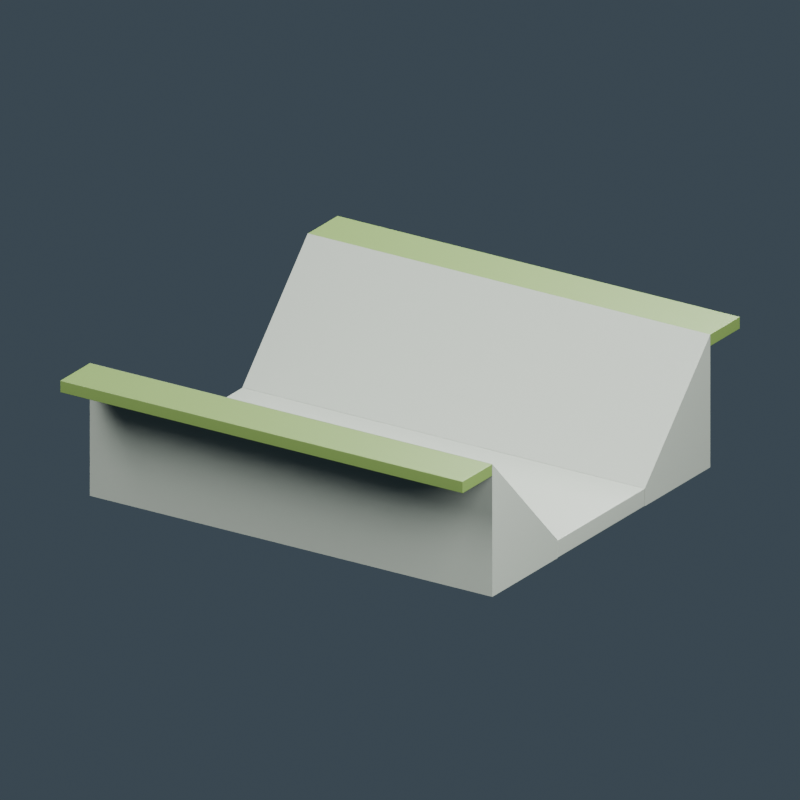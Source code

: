 # Source: drainage-canal-bank.blend  (saved by Blender 4.0.36; exported with 4.5.12 LTS)
import bpy
from mathutils import Matrix  # noqa: F401  (used for matrix-valued properties, if any)

bpy.ops.wm.read_factory_settings(use_empty=True)
scene = bpy.context.scene
scene.name = 'Scene'

# ---- materials (node trees are filled in below, after node groups)
mat_drainage_concrete = bpy.data.materials.new('Drainage concrete')
mat_drainage_concrete.diffuse_color = (0.2957, 0.3303, 0.2846, 1.0)
mat_bank_green_cover = bpy.data.materials.new('Bank green cover')
mat_bank_green_cover.diffuse_color = (0.126, 0.2049, 0.05088, 1.0)

# ---- material node trees
mat_drainage_concrete.use_nodes = True; mat_drainage_concrete.node_tree.nodes.clear()
_N = mat_drainage_concrete.node_tree.nodes; _L = mat_drainage_concrete.node_tree.links
n0 = _N.new('ShaderNodeBsdfPrincipled'); n0.name = 'Principled BSDF'; n0.location = (10, 300)
n0.inputs[0].default_value = (0.2957, 0.3303, 0.2846, 1.0)
n0.inputs[2].default_value = 0.45
n0.inputs[3].default_value = 1.45
n1 = _N.new('ShaderNodeOutputMaterial'); n1.name = 'Material Output'; n1.location = (300, 300)
_L.new(n0.outputs[0], n1.inputs[0])
n1.is_active_output = True
mat_bank_green_cover.use_nodes = True; mat_bank_green_cover.node_tree.nodes.clear()
_N = mat_bank_green_cover.node_tree.nodes; _L = mat_bank_green_cover.node_tree.links
n0 = _N.new('ShaderNodeBsdfPrincipled'); n0.name = 'Principled BSDF'; n0.location = (10, 300)
n0.inputs[0].default_value = (0.126, 0.2049, 0.05088, 1.0)
n0.inputs[2].default_value = 0.45
n0.inputs[3].default_value = 1.45
n1 = _N.new('ShaderNodeOutputMaterial'); n1.name = 'Material Output'; n1.location = (300, 300)
_L.new(n0.outputs[0], n1.inputs[0])
n1.is_active_output = True

# ---- world
world_slate_studio = bpy.data.worlds.new('Slate studio'); scene.world = world_slate_studio
world_slate_studio.use_nodes = True; world_slate_studio.node_tree.nodes.clear()
_N = world_slate_studio.node_tree.nodes; _L = world_slate_studio.node_tree.links
n0 = _N.new('ShaderNodeBackground'); n0.name = 'Background'; n0.location = (10, 300)
n0.inputs[0].default_value = (0.1, 0.14, 0.18, 1.0)
n0.inputs[1].default_value = 0.5
n1 = _N.new('ShaderNodeOutputWorld'); n1.name = 'World Output'; n1.location = (300, 300)
_L.new(n0.outputs[0], n1.inputs[0])
n1.is_active_output = True
world_slate_studio.use_sun_shadow = False
world_slate_studio.sun_shadow_jitter_overblur = 0.0

# ---- cameras
cam_camera = bpy.data.cameras.new('Camera')
cam_camera.type = 'ORTHO'
cam_camera.ortho_scale = 5.0

# ---- lights
light_area = bpy.data.lights.new('Area', 'AREA')
light_area.transmission_factor = 0.0
light_area.energy = 2031.0
light_area.shadow_maximum_resolution = 0.006
light_area.use_absolute_resolution = True
light_area.size = 5.0
light_area.size_y = 1.0
light_area_001 = bpy.data.lights.new('Area.001', 'AREA')
light_area_001.transmission_factor = 0.0
light_area_001.energy = 1406.0
light_area_001.shadow_maximum_resolution = 0.006
light_area_001.use_absolute_resolution = True
light_area_001.size = 5.0
light_area_001.size_y = 1.0
light_area_002 = bpy.data.lights.new('Area.002', 'AREA')
light_area_002.transmission_factor = 0.0
light_area_002.energy = 2344.0
light_area_002.shadow_maximum_resolution = 0.006
light_area_002.use_absolute_resolution = True
light_area_002.size = 5.0
light_area_002.size_y = 1.0

# ---- meshes
me_cube = bpy.data.meshes.new('Cube')
me_cube.from_pydata([(-1.5, -0.5, -0.06), (-1.5, -0.5, 0.06), (-1.5, 0.5, -0.06), (-1.5, 0.5, 0.06), (1.5, -0.5, -0.06), (1.5, -0.5, 0.06), (1.5, 0.5, -0.06), (1.5, 0.5, 0.06)], [], [(0, 1, 3, 2), (2, 3, 7, 6), (6, 7, 5, 4), (4, 5, 1, 0), (2, 6, 4, 0), (7, 3, 1, 5)])
_uv = me_cube.uv_layers.new(name='UVMap')
_uv.uv.foreach_set('vector', [0.375, 0.0, 0.625, 0.0, 0.625, 0.25, 0.375, 0.25, 0.375, 0.25, 0.625, 0.25, 0.625, 0.5, 0.375, 0.5, 0.375, 0.5, 0.625, 0.5, 0.625, 0.75, 0.375, 0.75, 0.375, 0.75, 0.625, 0.75, 0.625, 1.0, 0.375, 1.0, 0.125, 0.5, 0.375, 0.5, 0.375, 0.75, 0.125, 0.75, 0.625, 0.5, 0.875, 0.5, 0.875, 0.75, 0.625, 0.75])
me_cube.materials.append(mat_drainage_concrete)
me_cube.update()
me_bank = bpy.data.meshes.new('Bank')
me_bank.from_pydata([(-1.5, -0.5, 0.0), (-1.5, -1.25, 0.0), (-1.5, -1.25, 0.9), (-1.5, -0.5, 0.12), (1.5, -0.5, 0.0), (1.5, -1.25, 0.0), (1.5, -1.25, 0.9), (1.5, -0.5, 0.12)], [], [(0, 1, 2, 3), (4, 7, 6, 5), (0, 4, 5, 1), (1, 5, 6, 2), (2, 6, 7, 3), (3, 7, 4, 0)])
me_bank.materials.append(mat_drainage_concrete)
me_bank.update()
me_cube_001 = bpy.data.meshes.new('Cube.001')
me_cube_001.from_pydata([(-1.5, -0.17, -0.04), (-1.5, -0.17, 0.04), (-1.5, 0.17, -0.04), (-1.5, 0.17, 0.04), (1.5, -0.17, -0.04), (1.5, -0.17, 0.04), (1.5, 0.17, -0.04), (1.5, 0.17, 0.04)], [], [(0, 1, 3, 2), (2, 3, 7, 6), (6, 7, 5, 4), (4, 5, 1, 0), (2, 6, 4, 0), (7, 3, 1, 5)])
_uv = me_cube_001.uv_layers.new(name='UVMap')
_uv.uv.foreach_set('vector', [0.375, 0.0, 0.625, 0.0, 0.625, 0.25, 0.375, 0.25, 0.375, 0.25, 0.625, 0.25, 0.625, 0.5, 0.375, 0.5, 0.375, 0.5, 0.625, 0.5, 0.625, 0.75, 0.375, 0.75, 0.375, 0.75, 0.625, 0.75, 0.625, 1.0, 0.375, 1.0, 0.125, 0.5, 0.375, 0.5, 0.375, 0.75, 0.125, 0.75, 0.625, 0.5, 0.875, 0.5, 0.875, 0.75, 0.625, 0.75])
me_cube_001.materials.append(mat_bank_green_cover)
me_cube_001.update()
me_bank_001 = bpy.data.meshes.new('Bank.001')
me_bank_001.from_pydata([(-1.5, 0.5, 0.0), (-1.5, 1.25, 0.0), (-1.5, 1.25, 0.9), (-1.5, 0.5, 0.12), (1.5, 0.5, 0.0), (1.5, 1.25, 0.0), (1.5, 1.25, 0.9), (1.5, 0.5, 0.12)], [], [(0, 3, 2, 1), (4, 5, 6, 7), (0, 1, 5, 4), (1, 2, 6, 5), (2, 3, 7, 6), (3, 0, 4, 7)])
me_bank_001.materials.append(mat_drainage_concrete)
me_bank_001.update()
me_cube_002 = bpy.data.meshes.new('Cube.002')
me_cube_002.from_pydata([(-1.5, -0.17, -0.04), (-1.5, -0.17, 0.04), (-1.5, 0.17, -0.04), (-1.5, 0.17, 0.04), (1.5, -0.17, -0.04), (1.5, -0.17, 0.04), (1.5, 0.17, -0.04), (1.5, 0.17, 0.04)], [], [(0, 1, 3, 2), (2, 3, 7, 6), (6, 7, 5, 4), (4, 5, 1, 0), (2, 6, 4, 0), (7, 3, 1, 5)])
_uv = me_cube_002.uv_layers.new(name='UVMap')
_uv.uv.foreach_set('vector', [0.375, 0.0, 0.625, 0.0, 0.625, 0.25, 0.375, 0.25, 0.375, 0.25, 0.625, 0.25, 0.625, 0.5, 0.375, 0.5, 0.375, 0.5, 0.625, 0.5, 0.625, 0.75, 0.375, 0.75, 0.375, 0.75, 0.625, 0.75, 0.625, 1.0, 0.375, 1.0, 0.125, 0.5, 0.375, 0.5, 0.375, 0.75, 0.125, 0.75, 0.625, 0.5, 0.875, 0.5, 0.875, 0.75, 0.625, 0.75])
me_cube_002.materials.append(mat_bank_green_cover)
me_cube_002.update()

# ---- objects
ob_asset_drainagecanalbank = bpy.data.objects.new('ASSET_DrainageCanalBank', None)
ob_canal_bed = bpy.data.objects.new('CANAL_Bed', me_cube)
ob_canal_slope = bpy.data.objects.new('CANAL_Slope', me_bank)
ob_canal_verge_001 = bpy.data.objects.new('CANAL_Verge.001', me_cube_001)
ob_canal_slope_001 = bpy.data.objects.new('CANAL_Slope.001', me_bank_001)
ob_canal_verge = bpy.data.objects.new('CANAL_Verge', me_cube_002)
ob_connect_end = bpy.data.objects.new('CONNECT_End', None)
ob_connect_end_001 = bpy.data.objects.new('CONNECT_End.001', None)
ob_studio_key = bpy.data.objects.new('STUDIO_Key', light_area)
ob_studio_fill = bpy.data.objects.new('STUDIO_Fill', light_area_001)
ob_studio_rim = bpy.data.objects.new('STUDIO_Rim', light_area_002)
ob_studio_camera = bpy.data.objects.new('STUDIO_Camera', cam_camera)

# ---- transforms, parenting, visibility, modifiers, constraints
ob_asset_drainagecanalbank.location = (0.0, 0.0, 0.0)
ob_canal_bed.parent = ob_asset_drainagecanalbank
ob_canal_bed.location = (0.0, 0.0, 0.06)
_m = ob_canal_bed.modifiers.new('Manufactured edge', 'BEVEL')
_m.width = 0.005
_m.width_pct = 0.005
_m.segments = 2
_m = ob_canal_bed.modifiers.new('Corner normals', 'WEIGHTED_NORMAL')
ob_canal_slope.parent = ob_asset_drainagecanalbank
ob_canal_slope.location = (0.0, 0.0, 0.0)
ob_canal_verge_001.parent = ob_asset_drainagecanalbank
ob_canal_verge_001.location = (0.0, -1.42, 0.86)
_m = ob_canal_verge_001.modifiers.new('Manufactured edge', 'BEVEL')
_m.width = 0.003
_m.width_pct = 0.003
_m.segments = 2
_m = ob_canal_verge_001.modifiers.new('Corner normals', 'WEIGHTED_NORMAL')
ob_canal_slope_001.parent = ob_asset_drainagecanalbank
ob_canal_slope_001.location = (0.0, 0.0, 0.0)
ob_canal_verge.parent = ob_asset_drainagecanalbank
ob_canal_verge.location = (0.0, 1.42, 0.86)
_m = ob_canal_verge.modifiers.new('Manufactured edge', 'BEVEL')
_m.width = 0.003
_m.width_pct = 0.003
_m.segments = 2
_m = ob_canal_verge.modifiers.new('Corner normals', 'WEIGHTED_NORMAL')
ob_connect_end.parent = ob_asset_drainagecanalbank
ob_connect_end.location = (-1.5, 0.0, 0.0)
ob_connect_end_001.parent = ob_asset_drainagecanalbank
ob_connect_end_001.location = (1.5, 0.0, 0.0)
ob_studio_key.location = (-5.0, -7.5, 8.75)
ob_studio_key.rotation_euler = (0.8326, -2.067e-08, -0.588)
ob_studio_fill.location = (6.25, -2.5, 5.0)
ob_studio_fill.rotation_euler = (0.9867, 4.82e-08, 1.19)
ob_studio_rim.location = (0.0, 6.25, 7.5)
ob_studio_rim.rotation_euler = (0.7324, 5.846e-08, 3.142)
ob_studio_camera.location = (6.5, -10.0, 5.55)
ob_studio_camera.rotation_euler = (1.174, -9.885e-09, 0.5764)

# ---- collection membership
scene.collection.objects.link(ob_asset_drainagecanalbank)
scene.collection.objects.link(ob_canal_bed)
scene.collection.objects.link(ob_canal_slope)
scene.collection.objects.link(ob_canal_verge_001)
scene.collection.objects.link(ob_canal_slope_001)
scene.collection.objects.link(ob_canal_verge)
scene.collection.objects.link(ob_connect_end)
scene.collection.objects.link(ob_connect_end_001)
scene.collection.objects.link(ob_studio_key)
scene.collection.objects.link(ob_studio_fill)
scene.collection.objects.link(ob_studio_rim)
scene.collection.objects.link(ob_studio_camera)

# ---- scene / render settings (as saved in the file)
scene.camera = ob_studio_camera
scene.frame_start = 1; scene.frame_end = 250; scene.frame_set(1)
scene.render.engine = 'CYCLES'
scene.render.resolution_x = 640
scene.render.resolution_y = 640
scene.cycles.use_denoising = False
scene.cycles.samples = 32
scene.cycles.sampling_pattern = 'TABULATED_SOBOL'
bpy.context.view_layer.update()
